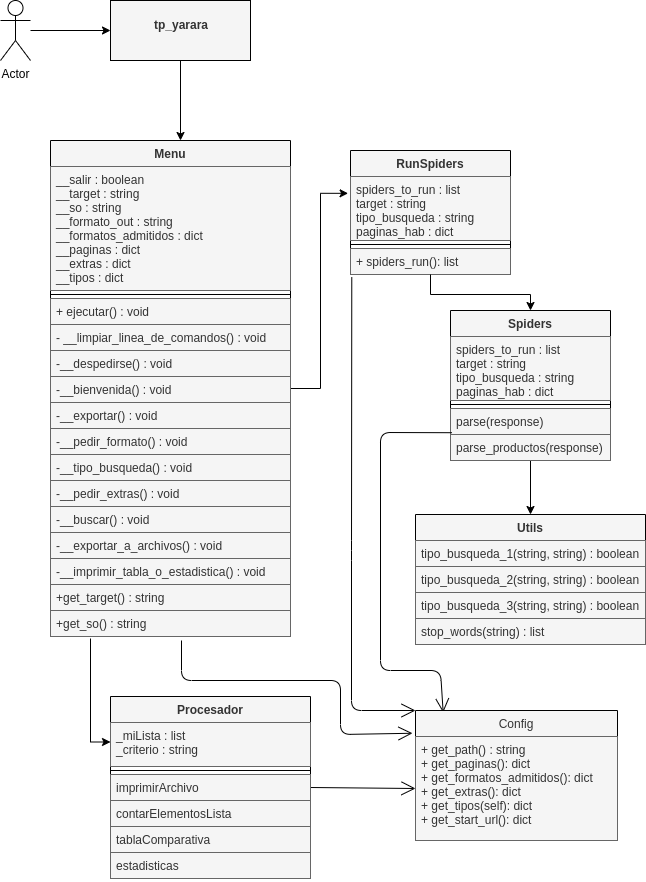

The diagram above was exported from draw.io. Its source (the exported page's mxGraphModel, read from the mxfile embedded in the PNG):
<mxGraphModel dx="805" dy="266" grid="1" gridSize="10" guides="1" tooltips="1" connect="1" arrows="1" fold="1" page="1" pageScale="1" pageWidth="850" pageHeight="1100" background="#FFFFFF" math="0" shadow="0">
  <root>
    <mxCell id="0" />
    <mxCell id="1" parent="0" />
    <mxCell id="12" value="" style="edgeStyle=orthogonalEdgeStyle;rounded=0;orthogonalLoop=1;jettySize=auto;html=1;strokeColor=#000000;" parent="1" source="6" edge="1">
      <mxGeometry relative="1" as="geometry">
        <mxPoint x="370" y="190" as="targetPoint" />
      </mxGeometry>
    </mxCell>
    <mxCell id="6" value="&lt;p style=&quot;margin: 0px ; margin-top: 4px ; text-align: center&quot;&gt;&lt;br&gt;&lt;b&gt;tp_yarara&lt;/b&gt;&lt;/p&gt;" style="verticalAlign=top;align=left;overflow=fill;fontSize=12;fontFamily=Helvetica;html=1;fillColor=#f5f5f5;fontColor=#333333;strokeColor=#000000;" parent="1" vertex="1">
      <mxGeometry x="300" y="50" width="140" height="60" as="geometry" />
    </mxCell>
    <mxCell id="62" value="" style="edgeStyle=orthogonalEdgeStyle;rounded=0;orthogonalLoop=1;jettySize=auto;html=1;entryX=-0.015;entryY=0.263;entryDx=0;entryDy=0;entryPerimeter=0;strokeColor=#000000;" parent="1" source="13" target="64" edge="1">
      <mxGeometry relative="1" as="geometry">
        <mxPoint x="600" y="438" as="targetPoint" />
      </mxGeometry>
    </mxCell>
    <mxCell id="92" value="" style="edgeStyle=orthogonalEdgeStyle;rounded=0;orthogonalLoop=1;jettySize=auto;html=1;strokeColor=#000000;fontColor=#000000;entryX=0;entryY=0.25;entryDx=0;entryDy=0;" parent="1" target="43" edge="1">
      <mxGeometry relative="1" as="geometry">
        <mxPoint x="280" y="688" as="sourcePoint" />
        <Array as="points">
          <mxPoint x="280" y="688" />
          <mxPoint x="280" y="792" />
        </Array>
      </mxGeometry>
    </mxCell>
    <mxCell id="13" value="Menu" style="swimlane;fontStyle=1;align=center;verticalAlign=top;childLayout=stackLayout;horizontal=1;startSize=26;horizontalStack=0;resizeParent=1;resizeParentMax=0;resizeLast=0;collapsible=1;marginBottom=0;fillColor=#f5f5f5;fontColor=#333333;strokeColor=#000000;" parent="1" vertex="1">
      <mxGeometry x="240" y="190" width="240" height="496" as="geometry" />
    </mxCell>
    <mxCell id="14" value="__salir : boolean&#10;__target : string&#10;__so : string&#10;__formato_out : string &#10;__formatos_admitidos : dict&#10;__paginas : dict&#10;__extras : dict&#10;__tipos : dict" style="text;strokeColor=#666666;fillColor=#f5f5f5;align=left;verticalAlign=top;spacingLeft=4;spacingRight=4;overflow=hidden;rotatable=0;points=[[0,0.5],[1,0.5]];portConstraint=eastwest;fontColor=#333333;" parent="13" vertex="1">
      <mxGeometry y="26" width="240" height="124" as="geometry" />
    </mxCell>
    <mxCell id="15" value="" style="line;strokeWidth=1;fillColor=none;align=left;verticalAlign=middle;spacingTop=-1;spacingLeft=3;spacingRight=3;rotatable=0;labelPosition=right;points=[];portConstraint=eastwest;strokeColor=#000000;" parent="13" vertex="1">
      <mxGeometry y="150" width="240" height="8" as="geometry" />
    </mxCell>
    <mxCell id="16" value="+ ejecutar() : void&#10;&#10;" style="text;strokeColor=#666666;fillColor=#f5f5f5;align=left;verticalAlign=top;spacingLeft=4;spacingRight=4;overflow=hidden;rotatable=0;points=[[0,0.5],[1,0.5]];portConstraint=eastwest;fontColor=#333333;" parent="13" vertex="1">
      <mxGeometry y="158" width="240" height="26" as="geometry" />
    </mxCell>
    <mxCell id="17" value="- __limpiar_linea_de_comandos() : void" style="text;strokeColor=#666666;fillColor=#f5f5f5;align=left;verticalAlign=top;spacingLeft=4;spacingRight=4;overflow=hidden;rotatable=0;points=[[0,0.5],[1,0.5]];portConstraint=eastwest;fontColor=#333333;" parent="13" vertex="1">
      <mxGeometry y="184" width="240" height="26" as="geometry" />
    </mxCell>
    <mxCell id="18" value="-__despedirse() : void" style="text;strokeColor=#666666;fillColor=#f5f5f5;align=left;verticalAlign=top;spacingLeft=4;spacingRight=4;overflow=hidden;rotatable=0;points=[[0,0.5],[1,0.5]];portConstraint=eastwest;fontColor=#333333;" parent="13" vertex="1">
      <mxGeometry y="210" width="240" height="26" as="geometry" />
    </mxCell>
    <mxCell id="19" value="-__bienvenida() : void" style="text;strokeColor=#666666;fillColor=#f5f5f5;align=left;verticalAlign=top;spacingLeft=4;spacingRight=4;overflow=hidden;rotatable=0;points=[[0,0.5],[1,0.5]];portConstraint=eastwest;fontColor=#333333;" parent="13" vertex="1">
      <mxGeometry y="236" width="240" height="26" as="geometry" />
    </mxCell>
    <mxCell id="20" value="-__exportar() : void" style="text;strokeColor=#666666;fillColor=#f5f5f5;align=left;verticalAlign=top;spacingLeft=4;spacingRight=4;overflow=hidden;rotatable=0;points=[[0,0.5],[1,0.5]];portConstraint=eastwest;fontColor=#333333;" parent="13" vertex="1">
      <mxGeometry y="262" width="240" height="26" as="geometry" />
    </mxCell>
    <mxCell id="21" value="-__pedir_formato() : void" style="text;strokeColor=#666666;fillColor=#f5f5f5;align=left;verticalAlign=top;spacingLeft=4;spacingRight=4;overflow=hidden;rotatable=0;points=[[0,0.5],[1,0.5]];portConstraint=eastwest;fontColor=#333333;" parent="13" vertex="1">
      <mxGeometry y="288" width="240" height="26" as="geometry" />
    </mxCell>
    <mxCell id="22" value="-__tipo_busqueda() : void" style="text;strokeColor=#666666;fillColor=#f5f5f5;align=left;verticalAlign=top;spacingLeft=4;spacingRight=4;overflow=hidden;rotatable=0;points=[[0,0.5],[1,0.5]];portConstraint=eastwest;fontColor=#333333;" parent="13" vertex="1">
      <mxGeometry y="314" width="240" height="26" as="geometry" />
    </mxCell>
    <mxCell id="23" value="-__pedir_extras() : void" style="text;strokeColor=#666666;fillColor=#f5f5f5;align=left;verticalAlign=top;spacingLeft=4;spacingRight=4;overflow=hidden;rotatable=0;points=[[0,0.5],[1,0.5]];portConstraint=eastwest;fontColor=#333333;" parent="13" vertex="1">
      <mxGeometry y="340" width="240" height="26" as="geometry" />
    </mxCell>
    <mxCell id="24" value="-__buscar() : void" style="text;strokeColor=#666666;fillColor=#f5f5f5;align=left;verticalAlign=top;spacingLeft=4;spacingRight=4;overflow=hidden;rotatable=0;points=[[0,0.5],[1,0.5]];portConstraint=eastwest;fontColor=#333333;" parent="13" vertex="1">
      <mxGeometry y="366" width="240" height="26" as="geometry" />
    </mxCell>
    <mxCell id="25" value="-__exportar_a_archivos() : void" style="text;strokeColor=#666666;fillColor=#f5f5f5;align=left;verticalAlign=top;spacingLeft=4;spacingRight=4;overflow=hidden;rotatable=0;points=[[0,0.5],[1,0.5]];portConstraint=eastwest;fontColor=#333333;" parent="13" vertex="1">
      <mxGeometry y="392" width="240" height="26" as="geometry" />
    </mxCell>
    <mxCell id="26" value="-__imprimir_tabla_o_estadistica() : void" style="text;strokeColor=#666666;fillColor=#f5f5f5;align=left;verticalAlign=top;spacingLeft=4;spacingRight=4;overflow=hidden;rotatable=0;points=[[0,0.5],[1,0.5]];portConstraint=eastwest;fontColor=#333333;" parent="13" vertex="1">
      <mxGeometry y="418" width="240" height="26" as="geometry" />
    </mxCell>
    <mxCell id="27" value="+get_target() : string" style="text;strokeColor=#666666;fillColor=#f5f5f5;align=left;verticalAlign=top;spacingLeft=4;spacingRight=4;overflow=hidden;rotatable=0;points=[[0,0.5],[1,0.5]];portConstraint=eastwest;fontColor=#333333;" parent="13" vertex="1">
      <mxGeometry y="444" width="240" height="26" as="geometry" />
    </mxCell>
    <mxCell id="28" value="+get_so() : string" style="text;strokeColor=#666666;fillColor=#f5f5f5;align=left;verticalAlign=top;spacingLeft=4;spacingRight=4;overflow=hidden;rotatable=0;points=[[0,0.5],[1,0.5]];portConstraint=eastwest;fontColor=#333333;" parent="13" vertex="1">
      <mxGeometry y="470" width="240" height="26" as="geometry" />
    </mxCell>
    <mxCell id="31" value="" style="edgeStyle=orthogonalEdgeStyle;rounded=0;orthogonalLoop=1;jettySize=auto;html=1;strokeColor=#000000;" parent="1" source="30" target="6" edge="1">
      <mxGeometry relative="1" as="geometry" />
    </mxCell>
    <mxCell id="30" value="Actor" style="shape=umlActor;verticalLabelPosition=bottom;verticalAlign=top;html=1;strokeColor=#000000;" parent="1" vertex="1">
      <mxGeometry x="190" y="50" width="30" height="60" as="geometry" />
    </mxCell>
    <mxCell id="63" value="RunSpiders" style="swimlane;fontStyle=1;align=center;verticalAlign=top;childLayout=stackLayout;horizontal=1;startSize=26;horizontalStack=0;resizeParent=1;resizeParentMax=0;resizeLast=0;collapsible=1;marginBottom=0;fillColor=#f5f5f5;fontColor=#333333;strokeColor=#000000;" parent="1" vertex="1">
      <mxGeometry x="540" y="200" width="160" height="124" as="geometry" />
    </mxCell>
    <mxCell id="64" value="spiders_to_run : list &#10;target : string&#10;tipo_busqueda : string&#10;paginas_hab : dict" style="text;strokeColor=#666666;fillColor=#f5f5f5;align=left;verticalAlign=top;spacingLeft=4;spacingRight=4;overflow=hidden;rotatable=0;points=[[0,0.5],[1,0.5]];portConstraint=eastwest;fontColor=#333333;" parent="63" vertex="1">
      <mxGeometry y="26" width="160" height="64" as="geometry" />
    </mxCell>
    <mxCell id="65" value="" style="line;strokeWidth=1;fillColor=none;align=left;verticalAlign=middle;spacingTop=-1;spacingLeft=3;spacingRight=3;rotatable=0;labelPosition=right;points=[];portConstraint=eastwest;strokeColor=#000000;" parent="63" vertex="1">
      <mxGeometry y="90" width="160" height="8" as="geometry" />
    </mxCell>
    <mxCell id="66" value="+ spiders_run(): list" style="text;strokeColor=#666666;fillColor=#f5f5f5;align=left;verticalAlign=top;spacingLeft=4;spacingRight=4;overflow=hidden;rotatable=0;points=[[0,0.5],[1,0.5]];portConstraint=eastwest;fontColor=#333333;" parent="63" vertex="1">
      <mxGeometry y="98" width="160" height="26" as="geometry" />
    </mxCell>
    <mxCell id="42" value="" style="endArrow=open;endFill=1;endSize=12;html=1;entryX=-0.015;entryY=0.175;entryDx=0;entryDy=0;entryPerimeter=0;strokeColor=#000000;" parent="1" target="32" edge="1">
      <mxGeometry width="160" relative="1" as="geometry">
        <mxPoint x="371" y="690" as="sourcePoint" />
        <mxPoint x="420" y="730" as="targetPoint" />
        <Array as="points">
          <mxPoint x="371" y="730" />
          <mxPoint x="530" y="730" />
          <mxPoint x="530" y="784" />
        </Array>
      </mxGeometry>
    </mxCell>
    <mxCell id="83" value="" style="edgeStyle=orthogonalEdgeStyle;rounded=0;orthogonalLoop=1;jettySize=auto;html=1;strokeColor=#000000;" parent="1" source="68" target="79" edge="1">
      <mxGeometry relative="1" as="geometry" />
    </mxCell>
    <mxCell id="68" value="Spiders" style="swimlane;fontStyle=1;align=center;verticalAlign=top;childLayout=stackLayout;horizontal=1;startSize=26;horizontalStack=0;resizeParent=1;resizeParentMax=0;resizeLast=0;collapsible=1;marginBottom=0;fillColor=#f5f5f5;fontColor=#333333;strokeColor=#000000;" parent="1" vertex="1">
      <mxGeometry x="640" y="360" width="160" height="150" as="geometry" />
    </mxCell>
    <mxCell id="69" value="spiders_to_run : list &#10;target : string&#10;tipo_busqueda : string&#10;paginas_hab : dict" style="text;strokeColor=#666666;fillColor=#f5f5f5;align=left;verticalAlign=top;spacingLeft=4;spacingRight=4;overflow=hidden;rotatable=0;points=[[0,0.5],[1,0.5]];portConstraint=eastwest;fontColor=#333333;" parent="68" vertex="1">
      <mxGeometry y="26" width="160" height="64" as="geometry" />
    </mxCell>
    <mxCell id="70" value="" style="line;strokeWidth=1;fillColor=none;align=left;verticalAlign=middle;spacingTop=-1;spacingLeft=3;spacingRight=3;rotatable=0;labelPosition=right;points=[];portConstraint=eastwest;fontColor=#000000;strokeColor=#000000;" parent="68" vertex="1">
      <mxGeometry y="90" width="160" height="8" as="geometry" />
    </mxCell>
    <mxCell id="71" value="parse(response)" style="text;strokeColor=#666666;fillColor=#f5f5f5;align=left;verticalAlign=top;spacingLeft=4;spacingRight=4;overflow=hidden;rotatable=0;points=[[0,0.5],[1,0.5]];portConstraint=eastwest;fontColor=#333333;" parent="68" vertex="1">
      <mxGeometry y="98" width="160" height="26" as="geometry" />
    </mxCell>
    <mxCell id="88" value="parse_productos(response)" style="text;strokeColor=#666666;fillColor=#f5f5f5;align=left;verticalAlign=top;spacingLeft=4;spacingRight=4;overflow=hidden;rotatable=0;points=[[0,0.5],[1,0.5]];portConstraint=eastwest;fontColor=#333333;" parent="68" vertex="1">
      <mxGeometry y="124" width="160" height="26" as="geometry" />
    </mxCell>
    <mxCell id="50" value="" style="endArrow=open;endFill=1;endSize=12;html=1;exitX=1;exitY=0.5;exitDx=0;exitDy=0;entryX=0;entryY=0.5;entryDx=0;entryDy=0;strokeColor=#000000;" parent="1" source="46" target="33" edge="1">
      <mxGeometry width="160" relative="1" as="geometry">
        <mxPoint x="550" y="720" as="sourcePoint" />
        <mxPoint x="710" y="720" as="targetPoint" />
      </mxGeometry>
    </mxCell>
    <mxCell id="72" value="" style="edgeStyle=orthogonalEdgeStyle;rounded=0;orthogonalLoop=1;jettySize=auto;html=1;strokeColor=#000000;" parent="1" source="63" target="68" edge="1">
      <mxGeometry relative="1" as="geometry" />
    </mxCell>
    <mxCell id="67" value="" style="endArrow=open;endFill=1;endSize=12;html=1;exitX=0.008;exitY=1.108;exitDx=0;exitDy=0;exitPerimeter=0;entryX=0;entryY=0;entryDx=0;entryDy=0;strokeColor=#000000;" parent="1" source="66" target="32" edge="1">
      <mxGeometry width="160" relative="1" as="geometry">
        <mxPoint x="550" y="570" as="sourcePoint" />
        <mxPoint x="710" y="570" as="targetPoint" />
        <Array as="points">
          <mxPoint x="541" y="600" />
          <mxPoint x="541" y="760" />
        </Array>
      </mxGeometry>
    </mxCell>
    <mxCell id="73" value="" style="endArrow=open;endFill=1;endSize=12;html=1;exitX=0.009;exitY=0.931;exitDx=0;exitDy=0;exitPerimeter=0;entryX=0.137;entryY=0.016;entryDx=0;entryDy=0;strokeColor=#000000;entryPerimeter=0;" parent="1" source="71" target="32" edge="1">
      <mxGeometry width="160" relative="1" as="geometry">
        <mxPoint x="550" y="510" as="sourcePoint" />
        <mxPoint x="710" y="510" as="targetPoint" />
        <Array as="points">
          <mxPoint x="570" y="482" />
          <mxPoint x="570" y="720" />
          <mxPoint x="630" y="720" />
        </Array>
      </mxGeometry>
    </mxCell>
    <mxCell id="79" value="Utils" style="swimlane;fontStyle=1;align=center;verticalAlign=top;childLayout=stackLayout;horizontal=1;startSize=26;horizontalStack=0;resizeParent=1;resizeParentMax=0;resizeLast=0;collapsible=1;marginBottom=0;fillColor=#f5f5f5;fontColor=#333333;strokeColor=#000000;" parent="1" vertex="1">
      <mxGeometry x="605" y="564" width="230" height="130" as="geometry" />
    </mxCell>
    <mxCell id="82" value="tipo_busqueda_1(string, string) : boolean" style="text;strokeColor=#666666;fillColor=#f5f5f5;align=left;verticalAlign=top;spacingLeft=4;spacingRight=4;overflow=hidden;rotatable=0;points=[[0,0.5],[1,0.5]];portConstraint=eastwest;fontColor=#333333;" parent="79" vertex="1">
      <mxGeometry y="26" width="230" height="26" as="geometry" />
    </mxCell>
    <mxCell id="85" value="tipo_busqueda_2(string, string) : boolean" style="text;strokeColor=#666666;fillColor=#f5f5f5;align=left;verticalAlign=top;spacingLeft=4;spacingRight=4;overflow=hidden;rotatable=0;points=[[0,0.5],[1,0.5]];portConstraint=eastwest;fontColor=#333333;" parent="79" vertex="1">
      <mxGeometry y="52" width="230" height="26" as="geometry" />
    </mxCell>
    <mxCell id="86" value="tipo_busqueda_3(string, string) : boolean" style="text;strokeColor=#666666;fillColor=#f5f5f5;align=left;verticalAlign=top;spacingLeft=4;spacingRight=4;overflow=hidden;rotatable=0;points=[[0,0.5],[1,0.5]];portConstraint=eastwest;fontColor=#333333;" parent="79" vertex="1">
      <mxGeometry y="78" width="230" height="26" as="geometry" />
    </mxCell>
    <mxCell id="87" value="stop_words(string) : list" style="text;strokeColor=#666666;fillColor=#f5f5f5;align=left;verticalAlign=top;spacingLeft=4;spacingRight=4;overflow=hidden;rotatable=0;points=[[0,0.5],[1,0.5]];portConstraint=eastwest;fontColor=#333333;" parent="79" vertex="1">
      <mxGeometry y="104" width="230" height="26" as="geometry" />
    </mxCell>
    <mxCell id="43" value="Procesador" style="swimlane;fontStyle=1;align=center;verticalAlign=top;childLayout=stackLayout;horizontal=1;startSize=26;horizontalStack=0;resizeParent=1;resizeParentMax=0;resizeLast=0;collapsible=1;marginBottom=0;fillColor=#f5f5f5;fontColor=#333333;strokeColor=#000000;" parent="1" vertex="1">
      <mxGeometry x="300" y="746" width="200" height="182" as="geometry" />
    </mxCell>
    <mxCell id="44" value="_miLista : list&#10;_criterio : string" style="text;strokeColor=#666666;fillColor=#f5f5f5;align=left;verticalAlign=top;spacingLeft=4;spacingRight=4;overflow=hidden;rotatable=0;points=[[0,0.5],[1,0.5]];portConstraint=eastwest;fontColor=#333333;" parent="43" vertex="1">
      <mxGeometry y="26" width="200" height="44" as="geometry" />
    </mxCell>
    <mxCell id="45" value="" style="line;strokeWidth=1;fillColor=none;align=left;verticalAlign=middle;spacingTop=-1;spacingLeft=3;spacingRight=3;rotatable=0;labelPosition=right;points=[];portConstraint=eastwest;strokeColor=#000000;" parent="43" vertex="1">
      <mxGeometry y="70" width="200" height="8" as="geometry" />
    </mxCell>
    <mxCell id="46" value="imprimirArchivo" style="text;strokeColor=#666666;fillColor=#f5f5f5;align=left;verticalAlign=top;spacingLeft=4;spacingRight=4;overflow=hidden;rotatable=0;points=[[0,0.5],[1,0.5]];portConstraint=eastwest;fontColor=#333333;" parent="43" vertex="1">
      <mxGeometry y="78" width="200" height="26" as="geometry" />
    </mxCell>
    <mxCell id="47" value="contarElementosLista" style="text;strokeColor=#666666;fillColor=#f5f5f5;align=left;verticalAlign=top;spacingLeft=4;spacingRight=4;overflow=hidden;rotatable=0;points=[[0,0.5],[1,0.5]];portConstraint=eastwest;fontColor=#333333;" parent="43" vertex="1">
      <mxGeometry y="104" width="200" height="26" as="geometry" />
    </mxCell>
    <mxCell id="48" value="tablaComparativa" style="text;strokeColor=#666666;fillColor=#f5f5f5;align=left;verticalAlign=top;spacingLeft=4;spacingRight=4;overflow=hidden;rotatable=0;points=[[0,0.5],[1,0.5]];portConstraint=eastwest;fontColor=#333333;" parent="43" vertex="1">
      <mxGeometry y="130" width="200" height="26" as="geometry" />
    </mxCell>
    <mxCell id="49" value="estadisticas" style="text;strokeColor=#666666;fillColor=#f5f5f5;align=left;verticalAlign=top;spacingLeft=4;spacingRight=4;overflow=hidden;rotatable=0;points=[[0,0.5],[1,0.5]];portConstraint=eastwest;fontColor=#333333;" parent="43" vertex="1">
      <mxGeometry y="156" width="200" height="26" as="geometry" />
    </mxCell>
    <mxCell id="32" value="Config" style="swimlane;fontStyle=0;childLayout=stackLayout;horizontal=1;startSize=26;fillColor=#f5f5f5;horizontalStack=0;resizeParent=1;resizeParentMax=0;resizeLast=0;collapsible=1;marginBottom=0;fontColor=#333333;strokeColor=#000000;" parent="1" vertex="1">
      <mxGeometry x="605" y="760" width="202" height="130" as="geometry" />
    </mxCell>
    <mxCell id="33" value="+ get_path() : string&#10;+ get_paginas(): dict&#10;+ get_formatos_admitidos(): dict&#10;+ get_extras(): dict&#10;+ get_tipos(self): dict&#10;+ get_start_url(): dict" style="text;strokeColor=#666666;fillColor=#f5f5f5;align=left;verticalAlign=top;spacingLeft=4;spacingRight=4;overflow=hidden;rotatable=0;points=[[0,0.5],[1,0.5]];portConstraint=eastwest;fontColor=#333333;" parent="32" vertex="1">
      <mxGeometry y="26" width="202" height="104" as="geometry" />
    </mxCell>
  </root>
</mxGraphModel>